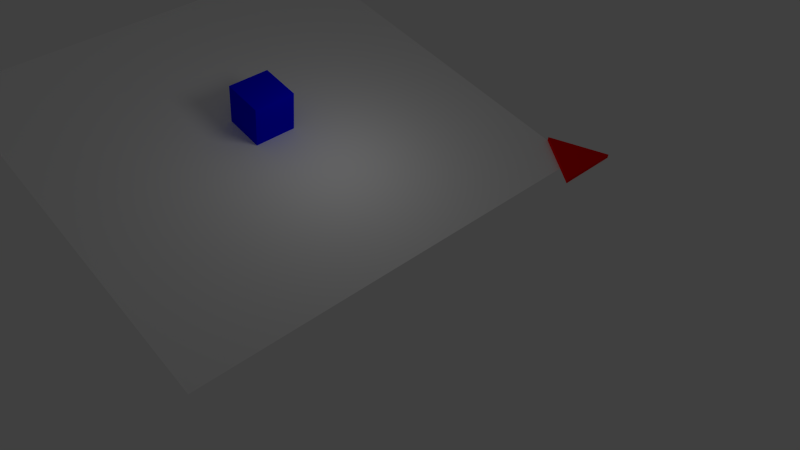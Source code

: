 # Source: tankFence3.blend  (saved by Blender 2.63.0; exported with 4.5.12 LTS)
import bpy
from mathutils import Matrix  # noqa: F401  (used for matrix-valued properties, if any)

bpy.ops.wm.read_factory_settings(use_empty=True)
scene = bpy.context.scene
scene.name = 'Scene'

# ---- collections
col_collection_1 = bpy.data.collections.new('Collection 1'); scene.collection.children.link(col_collection_1)

# ---- materials (node trees are filled in below, after node groups)
mat_material = bpy.data.materials.new('Material')
mat_material.alpha_threshold = 0.0
mat_material.use_transparent_shadow = False
mat_material.diffuse_color = (1.0, 1.0, 1.0, 1.0)
mat_material.roughness = 0.5
mat_material.line_color = (0.0, 0.0, 0.0, 1.0)
mat_player = bpy.data.materials.new('Player')
mat_player.alpha_threshold = 0.0
mat_player.use_transparent_shadow = False
mat_player.diffuse_color = (0.0, 0.0, 1.0, 1.0)
mat_player.roughness = 0.5
mat_player.line_color = (0.0, 0.0, 0.0, 1.0)
mat_enemy = bpy.data.materials.new('Enemy')
mat_enemy.alpha_threshold = 0.0
mat_enemy.use_transparent_shadow = False
mat_enemy.diffuse_color = (1.0, 0.0, 0.0, 1.0)
mat_enemy.roughness = 0.5
mat_enemy.line_color = (0.0, 0.0, 0.0, 1.0)

# ---- material node trees

# ---- world
world_world = bpy.data.worlds.new('World'); scene.world = world_world
world_world.color = (0.05088, 0.05088, 0.05088)
world_world.use_sun_shadow = False
world_world.sun_shadow_jitter_overblur = 0.0
world_world.cycles.sampling_method = 'MANUAL'
world_world.cycles.sample_map_resolution = 256

# ---- cameras
cam_camera = bpy.data.cameras.new('Camera')
cam_camera.clip_end = 100.0
cam_camera.lens = 35.0
cam_camera.sensor_width = 32.0
cam_camera.sensor_height = 18.0
cam_camera.ortho_scale = 7.314
cam_camera.dof.focus_distance = 0.0
cam_camera.dof.aperture_fstop = 128.0

# ---- lights
light_lamp = bpy.data.lights.new('Lamp', 'POINT')
light_lamp.transmission_factor = 0.0
light_lamp.cutoff_distance = 30.0
light_lamp.energy = 100.0
light_lamp.shadow_buffer_clip_start = 1.001
light_lamp.shadow_soft_size = 1.0
light_lamp.shadow_maximum_resolution = 0.006
light_lamp.use_absolute_resolution = True
light_lamp.cycles.use_multiple_importance_sampling = False

# ---- meshes
me_plane = bpy.data.meshes.new('Plane')
me_plane.from_pydata([(1.0, -1.0, 0.0), (-1.0, -1.0, 0.0), (1.0, 1.0, 0.0), (-1.0, 1.0, 0.0)], [], [(2, 3, 1, 0)])
me_plane.materials.append(mat_material)
me_plane.use_remesh_preserve_volume = False
me_plane.use_remesh_preserve_attributes = False
me_plane.use_mirror_vertex_groups = False
me_plane.update()
me_player = bpy.data.meshes.new('Player')
me_player.from_pydata([(-1.0, -1.0, -1.0), (-1.0, 1.0, -1.0), (1.0, 1.0, -1.0), (1.0, -1.0, -1.0), (-1.0, -1.0, 1.0), (-1.0, 1.0, 1.0), (1.0, 1.0, 1.0), (1.0, -1.0, 1.0)], [], [(4, 5, 1, 0), (5, 6, 2, 1), (6, 7, 3, 2), (7, 4, 0, 3), (0, 1, 2, 3), (7, 6, 5, 4)])
me_player.materials.append(mat_player)
me_player.use_remesh_preserve_volume = False
me_player.use_remesh_preserve_attributes = False
me_player.use_mirror_vertex_groups = False
me_player.update()
me_enemy = bpy.data.meshes.new('Enemy')
me_enemy.from_pydata([(0.6667, -0.6667, -1.333), (0.6667, 1.333, 0.6667), (-1.333, -0.6667, 0.6667), (0.7827, -0.7827, -1.217), (0.7827, 1.217, 0.7827), (-1.217, -0.7827, 0.7827)], [], [(2, 1, 0), (5, 3, 4), (0, 1, 4), (1, 2, 5), (2, 0, 3), (3, 0, 4), (4, 1, 5), (5, 2, 3)])
me_enemy.materials.append(mat_enemy)
me_enemy.use_remesh_preserve_volume = False
me_enemy.use_remesh_preserve_attributes = False
me_enemy.use_mirror_vertex_groups = False
me_enemy.update()

# ---- objects
ob_plane = bpy.data.objects.new('Plane', me_plane)
ob_player = bpy.data.objects.new('Player', me_player)
ob_enemy = bpy.data.objects.new('Enemy', me_enemy)
ob_lamp = bpy.data.objects.new('Lamp', light_lamp)
ob_camera = bpy.data.objects.new('Camera', cam_camera)

# ---- transforms, parenting, visibility, modifiers, constraints
ob_plane.location = (0.0, 0.0, 0.0)
ob_plane.scale = (10.0, 10.0, 1.0)
ob_plane.lineart.crease_threshold = 0.0
ob_player.location = (0.0, 0.0, 1.0)
ob_player.lineart.crease_threshold = 0.0
ob_enemy.location = (10.0, 10.0, 0.0)
ob_enemy.rotation_euler = (-0.7854, -0.6109, 0.0)
ob_enemy.lock_rotations_4d = False
ob_enemy.empty_display_type = 'ARROWS'
ob_enemy.lineart.crease_threshold = 0.0
ob_lamp.location = (4.076, 1.005, 5.904)
ob_lamp.rotation_euler = (0.6503, 0.05522, 1.866)
ob_lamp.lock_rotations_4d = False
ob_lamp.empty_display_type = 'ARROWS'
ob_lamp.color = (0.0, 0.0, 0.0, 0.0)
ob_lamp.lineart.crease_threshold = 0.0
ob_camera.location = (25.36, -16.71, 26.28)
ob_camera.rotation_euler = (0.7475, -0.08627, 0.8583)
ob_camera.scale = (22.53, 22.53, 22.53)
ob_camera.lock_rotations_4d = False
ob_camera.empty_display_type = 'ARROWS'
ob_camera.color = (0.0, 0.0, 0.0, 0.0)
ob_camera.hide_viewport = True
ob_camera.display_type = 'WIRE'
ob_camera.lineart.crease_threshold = 0.0

# ---- collection membership
col_collection_1.objects.link(ob_plane)
col_collection_1.objects.link(ob_player)
col_collection_1.objects.link(ob_enemy)
col_collection_1.objects.link(ob_lamp)
col_collection_1.objects.link(ob_camera)

# ---- scene / render settings (as saved in the file)
scene.camera = ob_camera
scene.frame_start = 1; scene.frame_end = 250; scene.frame_set(1)
scene.render.engine = 'BLENDER_EEVEE_NEXT'
scene.render.image_settings.color_mode = 'RGB'
scene.render.image_settings.compression = 90
scene.render.resolution_percentage = 50
scene.render.dither_intensity = 0.0
scene.render.bake_margin = 2
scene.render.bake_bias = 0.0
scene.cycles.use_denoising = False
scene.cycles.samples = 10
scene.cycles.sampling_pattern = 'TABULATED_SOBOL'
scene.cycles.light_sampling_threshold = 0.0
scene.cycles.use_adaptive_sampling = False
scene.cycles.use_light_tree = False
scene.cycles.blur_glossy = 0.0
scene.cycles.volume_bounces = 1
scene.cycles.pixel_filter_type = 'GAUSSIAN'
scene.cycles.sample_clamp_indirect = 0.0
scene.view_settings.view_transform = 'Standard'
bpy.context.view_layer.update()
